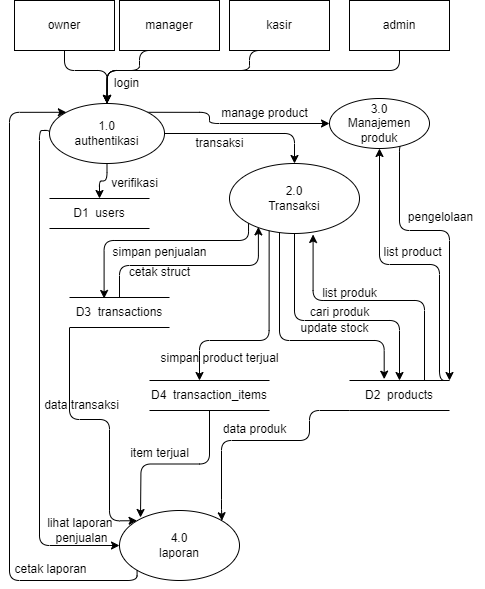

The diagram above was exported from draw.io. Its source (the exported page's mxGraphModel, read from the mxfile embedded in the PNG):
<mxGraphModel dx="963" dy="1088" grid="1" gridSize="10" guides="1" tooltips="1" connect="1" arrows="1" fold="1" page="0" pageScale="1" pageWidth="850" pageHeight="1100" math="0" shadow="0">
  <root>
    <mxCell id="0" />
    <mxCell id="1" parent="0" />
    <mxCell id="73" style="edgeStyle=orthogonalEdgeStyle;html=1;exitX=0.305;exitY=0.954;exitDx=0;exitDy=0;exitPerimeter=0;" parent="1" source="3" target="68" edge="1">
      <mxGeometry relative="1" as="geometry">
        <Array as="points">
          <mxPoint x="400" y="270" />
          <mxPoint x="330" y="270" />
        </Array>
      </mxGeometry>
    </mxCell>
    <mxCell id="78" style="edgeStyle=orthogonalEdgeStyle;html=1;exitX=0.5;exitY=1;exitDx=0;exitDy=0;" parent="1" source="3" target="66" edge="1">
      <mxGeometry relative="1" as="geometry">
        <Array as="points">
          <mxPoint x="425" y="250" />
          <mxPoint x="530" y="250" />
        </Array>
      </mxGeometry>
    </mxCell>
    <mxCell id="3" value="&lt;div&gt;2.0&lt;/div&gt;Transaksi" style="shape=ellipse;html=1;dashed=0;whiteSpace=wrap;perimeter=ellipsePerimeter;fontSize=12;" parent="1" vertex="1">
      <mxGeometry x="360" y="93" width="130" height="70" as="geometry" />
    </mxCell>
    <mxCell id="143" style="edgeStyle=orthogonalEdgeStyle;html=1;exitX=0.5;exitY=1;exitDx=0;exitDy=0;entryX=0.5;entryY=0;entryDx=0;entryDy=0;" edge="1" parent="1" source="5" target="87">
      <mxGeometry relative="1" as="geometry">
        <Array as="points">
          <mxPoint x="380" />
          <mxPoint x="238" />
        </Array>
      </mxGeometry>
    </mxCell>
    <mxCell id="5" value="kasir" style="html=1;dashed=0;whiteSpace=wrap;" parent="1" vertex="1">
      <mxGeometry x="360" y="-70" width="100" height="50" as="geometry" />
    </mxCell>
    <mxCell id="140" style="edgeStyle=orthogonalEdgeStyle;html=1;exitX=0.5;exitY=1;exitDx=0;exitDy=0;" edge="1" parent="1" source="51" target="87">
      <mxGeometry relative="1" as="geometry">
        <Array as="points">
          <mxPoint x="195" />
          <mxPoint x="238" />
        </Array>
      </mxGeometry>
    </mxCell>
    <mxCell id="51" value="owner" style="html=1;dashed=0;whiteSpace=wrap;" parent="1" vertex="1">
      <mxGeometry x="145" y="-70" width="100" height="50" as="geometry" />
    </mxCell>
    <mxCell id="149" style="edgeStyle=orthogonalEdgeStyle;html=1;exitX=1;exitY=0;exitDx=0;exitDy=0;entryX=0.5;entryY=1;entryDx=0;entryDy=0;" edge="1" parent="1" source="66" target="147">
      <mxGeometry relative="1" as="geometry">
        <Array as="points">
          <mxPoint x="570" y="310" />
          <mxPoint x="570" y="194" />
          <mxPoint x="510" y="194" />
        </Array>
      </mxGeometry>
    </mxCell>
    <mxCell id="66" value="D2&amp;nbsp; products" style="html=1;dashed=0;whiteSpace=wrap;shape=partialRectangle;right=0;left=0;" parent="1" vertex="1">
      <mxGeometry x="480" y="310" width="100" height="30" as="geometry" />
    </mxCell>
    <mxCell id="124" style="edgeStyle=orthogonalEdgeStyle;html=1;exitX=0;exitY=1;exitDx=0;exitDy=0;entryX=0;entryY=0;entryDx=0;entryDy=0;" parent="1" source="67" target="100" edge="1">
      <mxGeometry relative="1" as="geometry">
        <Array as="points">
          <mxPoint x="200" y="349" />
          <mxPoint x="240" y="349" />
          <mxPoint x="240" y="450" />
        </Array>
      </mxGeometry>
    </mxCell>
    <mxCell id="67" value="D3&amp;nbsp; transactions" style="html=1;dashed=0;whiteSpace=wrap;shape=partialRectangle;right=0;left=0;" parent="1" vertex="1">
      <mxGeometry x="200" y="227" width="100" height="30" as="geometry" />
    </mxCell>
    <mxCell id="68" value="D4&amp;nbsp; transaction_items" style="html=1;dashed=0;whiteSpace=wrap;shape=partialRectangle;right=0;left=0;" parent="1" vertex="1">
      <mxGeometry x="280" y="310" width="120" height="30" as="geometry" />
    </mxCell>
    <mxCell id="72" value="simpan penjualan" style="text;html=1;align=center;verticalAlign=middle;resizable=0;points=[];autosize=1;strokeColor=none;fillColor=none;" parent="1" vertex="1">
      <mxGeometry x="230" y="167" width="120" height="30" as="geometry" />
    </mxCell>
    <mxCell id="74" value="simpan product terjual" style="text;html=1;align=center;verticalAlign=middle;resizable=0;points=[];autosize=1;strokeColor=none;fillColor=none;" parent="1" vertex="1">
      <mxGeometry x="280" y="273" width="140" height="30" as="geometry" />
    </mxCell>
    <mxCell id="79" value="update stock" style="text;html=1;align=center;verticalAlign=middle;resizable=0;points=[];autosize=1;strokeColor=none;fillColor=none;" parent="1" vertex="1">
      <mxGeometry x="420" y="243" width="90" height="30" as="geometry" />
    </mxCell>
    <mxCell id="80" style="edgeStyle=orthogonalEdgeStyle;html=1;exitX=0.75;exitY=0;exitDx=0;exitDy=0;entryX=0.643;entryY=1.014;entryDx=0;entryDy=0;entryPerimeter=0;" parent="1" source="66" target="3" edge="1">
      <mxGeometry relative="1" as="geometry">
        <mxPoint x="444" y="170" as="targetPoint" />
        <Array as="points">
          <mxPoint x="555" y="230" />
          <mxPoint x="444" y="230" />
        </Array>
      </mxGeometry>
    </mxCell>
    <mxCell id="81" value="list produk" style="text;html=1;align=center;verticalAlign=middle;resizable=0;points=[];autosize=1;strokeColor=none;fillColor=none;" parent="1" vertex="1">
      <mxGeometry x="440" y="208" width="80" height="30" as="geometry" />
    </mxCell>
    <mxCell id="82" style="edgeStyle=orthogonalEdgeStyle;html=1;entryX=0.347;entryY=-0.044;entryDx=0;entryDy=0;entryPerimeter=0;" parent="1" source="3" target="66" edge="1">
      <mxGeometry relative="1" as="geometry">
        <Array as="points">
          <mxPoint x="410" y="270" />
          <mxPoint x="515" y="270" />
        </Array>
      </mxGeometry>
    </mxCell>
    <mxCell id="83" value="cari produk" style="text;html=1;align=center;verticalAlign=middle;resizable=0;points=[];autosize=1;strokeColor=none;fillColor=none;" parent="1" vertex="1">
      <mxGeometry x="430" y="227" width="80" height="30" as="geometry" />
    </mxCell>
    <mxCell id="84" style="edgeStyle=orthogonalEdgeStyle;html=1;exitX=0.5;exitY=0;exitDx=0;exitDy=0;entryX=0.222;entryY=0.906;entryDx=0;entryDy=0;entryPerimeter=0;" parent="1" source="67" target="3" edge="1">
      <mxGeometry relative="1" as="geometry" />
    </mxCell>
    <mxCell id="85" style="edgeStyle=orthogonalEdgeStyle;html=1;exitX=0;exitY=1;exitDx=0;exitDy=0;entryX=0.346;entryY=0.033;entryDx=0;entryDy=0;entryPerimeter=0;" parent="1" source="3" target="67" edge="1">
      <mxGeometry relative="1" as="geometry">
        <mxPoint x="234" y="220" as="targetPoint" />
        <Array as="points">
          <mxPoint x="379" y="170" />
          <mxPoint x="235" y="170" />
        </Array>
      </mxGeometry>
    </mxCell>
    <mxCell id="86" value="cetak struct" style="text;html=1;align=center;verticalAlign=middle;resizable=0;points=[];autosize=1;strokeColor=none;fillColor=none;" parent="1" vertex="1">
      <mxGeometry x="250" y="187" width="80" height="30" as="geometry" />
    </mxCell>
    <mxCell id="119" style="edgeStyle=orthogonalEdgeStyle;html=1;entryX=0;entryY=0.5;entryDx=0;entryDy=0;exitX=0;exitY=0.5;exitDx=0;exitDy=0;" parent="1" source="87" target="100" edge="1">
      <mxGeometry relative="1" as="geometry">
        <Array as="points">
          <mxPoint x="180" y="60" />
          <mxPoint x="170" y="60" />
          <mxPoint x="170" y="475" />
        </Array>
      </mxGeometry>
    </mxCell>
    <mxCell id="129" style="edgeStyle=orthogonalEdgeStyle;html=1;entryX=0.5;entryY=0;entryDx=0;entryDy=0;" parent="1" source="87" target="3" edge="1">
      <mxGeometry relative="1" as="geometry" />
    </mxCell>
    <mxCell id="137" style="edgeStyle=orthogonalEdgeStyle;html=1;exitX=0.5;exitY=1;exitDx=0;exitDy=0;" parent="1" source="87" target="95" edge="1">
      <mxGeometry relative="1" as="geometry" />
    </mxCell>
    <mxCell id="150" style="edgeStyle=orthogonalEdgeStyle;html=1;exitX=1;exitY=0;exitDx=0;exitDy=0;entryX=0;entryY=0.5;entryDx=0;entryDy=0;" edge="1" parent="1" source="87" target="147">
      <mxGeometry relative="1" as="geometry">
        <Array as="points">
          <mxPoint x="340" y="42" />
          <mxPoint x="340" y="53" />
        </Array>
      </mxGeometry>
    </mxCell>
    <mxCell id="87" value="&lt;div&gt;1.0&lt;/div&gt;authentikasi" style="shape=ellipse;html=1;dashed=0;whiteSpace=wrap;perimeter=ellipsePerimeter;" parent="1" vertex="1">
      <mxGeometry x="180" y="33" width="115" height="60" as="geometry" />
    </mxCell>
    <mxCell id="95" value="D1&amp;nbsp; users" style="html=1;dashed=0;whiteSpace=wrap;shape=partialRectangle;right=0;left=0;" parent="1" vertex="1">
      <mxGeometry x="180" y="128" width="100" height="30" as="geometry" />
    </mxCell>
    <mxCell id="156" style="edgeStyle=orthogonalEdgeStyle;html=1;exitX=0;exitY=1;exitDx=0;exitDy=0;entryX=0;entryY=0;entryDx=0;entryDy=0;" edge="1" parent="1" source="100" target="87">
      <mxGeometry relative="1" as="geometry">
        <Array as="points">
          <mxPoint x="268" y="510" />
          <mxPoint x="140" y="510" />
          <mxPoint x="140" y="42" />
        </Array>
      </mxGeometry>
    </mxCell>
    <mxCell id="100" value="&lt;div&gt;4.0&lt;/div&gt;laporan" style="shape=ellipse;html=1;dashed=0;whiteSpace=wrap;perimeter=ellipsePerimeter;" parent="1" vertex="1">
      <mxGeometry x="250" y="440" width="120" height="70" as="geometry" />
    </mxCell>
    <mxCell id="103" value="data transaksi" style="text;html=1;align=center;verticalAlign=middle;resizable=0;points=[];autosize=1;strokeColor=none;fillColor=none;" parent="1" vertex="1">
      <mxGeometry x="162" y="320" width="100" height="30" as="geometry" />
    </mxCell>
    <mxCell id="118" value="lihat laporan&amp;nbsp;&lt;div&gt;penjualan&lt;/div&gt;" style="text;html=1;align=center;verticalAlign=middle;resizable=0;points=[];autosize=1;strokeColor=none;fillColor=none;" parent="1" vertex="1">
      <mxGeometry x="167" y="440" width="90" height="40" as="geometry" />
    </mxCell>
    <mxCell id="122" style="edgeStyle=orthogonalEdgeStyle;html=1;exitX=0;exitY=1;exitDx=0;exitDy=0;entryX=1;entryY=0;entryDx=0;entryDy=0;" parent="1" source="66" target="100" edge="1">
      <mxGeometry relative="1" as="geometry">
        <Array as="points">
          <mxPoint x="440" y="340" />
          <mxPoint x="440" y="370" />
          <mxPoint x="352" y="370" />
          <mxPoint x="352" y="439" />
        </Array>
      </mxGeometry>
    </mxCell>
    <mxCell id="123" value="data produk" style="text;html=1;align=center;verticalAlign=middle;resizable=0;points=[];autosize=1;strokeColor=none;fillColor=none;" parent="1" vertex="1">
      <mxGeometry x="340" y="344" width="90" height="30" as="geometry" />
    </mxCell>
    <mxCell id="126" style="edgeStyle=orthogonalEdgeStyle;html=1;exitX=0.5;exitY=1;exitDx=0;exitDy=0;" parent="1" source="68" edge="1">
      <mxGeometry relative="1" as="geometry">
        <mxPoint x="271" y="447" as="targetPoint" />
      </mxGeometry>
    </mxCell>
    <mxCell id="127" value="item terjual" style="text;html=1;align=center;verticalAlign=middle;resizable=0;points=[];autosize=1;strokeColor=none;fillColor=none;" parent="1" vertex="1">
      <mxGeometry x="250" y="368" width="80" height="30" as="geometry" />
    </mxCell>
    <mxCell id="141" style="edgeStyle=orthogonalEdgeStyle;html=1;exitX=0.5;exitY=1;exitDx=0;exitDy=0;entryX=0.5;entryY=0;entryDx=0;entryDy=0;" edge="1" parent="1" source="128" target="87">
      <mxGeometry relative="1" as="geometry">
        <Array as="points">
          <mxPoint x="270" y="-20" />
          <mxPoint x="270" />
          <mxPoint x="238" />
        </Array>
      </mxGeometry>
    </mxCell>
    <mxCell id="128" value="manager" style="html=1;dashed=0;whiteSpace=wrap;" parent="1" vertex="1">
      <mxGeometry x="250" y="-70" width="100" height="50" as="geometry" />
    </mxCell>
    <mxCell id="130" value="transaksi" style="text;html=1;align=center;verticalAlign=middle;resizable=0;points=[];autosize=1;strokeColor=none;fillColor=none;" parent="1" vertex="1">
      <mxGeometry x="315" y="58" width="70" height="30" as="geometry" />
    </mxCell>
    <mxCell id="138" value="verifikasi" style="text;html=1;align=center;verticalAlign=middle;resizable=0;points=[];autosize=1;strokeColor=none;fillColor=none;" parent="1" vertex="1">
      <mxGeometry x="230" y="98" width="70" height="30" as="geometry" />
    </mxCell>
    <mxCell id="144" value="login" style="text;html=1;align=center;verticalAlign=middle;resizable=0;points=[];autosize=1;strokeColor=none;fillColor=none;" vertex="1" parent="1">
      <mxGeometry x="232" y="-2" width="50" height="30" as="geometry" />
    </mxCell>
    <mxCell id="146" style="edgeStyle=orthogonalEdgeStyle;html=1;exitX=0.5;exitY=1;exitDx=0;exitDy=0;entryX=0.5;entryY=0;entryDx=0;entryDy=0;" edge="1" parent="1" source="145" target="87">
      <mxGeometry relative="1" as="geometry">
        <Array as="points">
          <mxPoint x="530" />
          <mxPoint x="238" />
        </Array>
      </mxGeometry>
    </mxCell>
    <mxCell id="145" value="admin" style="html=1;dashed=0;whiteSpace=wrap;" vertex="1" parent="1">
      <mxGeometry x="480" y="-70" width="100" height="50" as="geometry" />
    </mxCell>
    <mxCell id="154" style="edgeStyle=orthogonalEdgeStyle;html=1;exitX=1;exitY=1;exitDx=0;exitDy=0;entryX=1;entryY=0;entryDx=0;entryDy=0;" edge="1" parent="1" source="147" target="66">
      <mxGeometry relative="1" as="geometry">
        <Array as="points">
          <mxPoint x="530" y="71" />
          <mxPoint x="530" y="160" />
          <mxPoint x="580" y="160" />
        </Array>
      </mxGeometry>
    </mxCell>
    <mxCell id="147" value="&lt;div&gt;3.0&lt;/div&gt;Manajemen&lt;div&gt;produk&lt;/div&gt;" style="shape=ellipse;html=1;dashed=0;whiteSpace=wrap;perimeter=ellipsePerimeter;" vertex="1" parent="1">
      <mxGeometry x="460" y="28" width="100" height="50" as="geometry" />
    </mxCell>
    <mxCell id="151" value="manage product" style="text;html=1;align=center;verticalAlign=middle;resizable=0;points=[];autosize=1;strokeColor=none;fillColor=none;" vertex="1" parent="1">
      <mxGeometry x="340" y="28" width="110" height="30" as="geometry" />
    </mxCell>
    <mxCell id="153" value="list product" style="text;html=1;align=center;verticalAlign=middle;resizable=0;points=[];autosize=1;strokeColor=none;fillColor=none;" vertex="1" parent="1">
      <mxGeometry x="503" y="167" width="80" height="30" as="geometry" />
    </mxCell>
    <mxCell id="155" value="pengelolaan" style="text;html=1;align=center;verticalAlign=middle;resizable=0;points=[];autosize=1;strokeColor=none;fillColor=none;" vertex="1" parent="1">
      <mxGeometry x="526" y="132" width="90" height="30" as="geometry" />
    </mxCell>
    <mxCell id="157" value="cetak laporan" style="text;html=1;align=center;verticalAlign=middle;resizable=0;points=[];autosize=1;strokeColor=none;fillColor=none;" vertex="1" parent="1">
      <mxGeometry x="131" y="484" width="100" height="30" as="geometry" />
    </mxCell>
  </root>
</mxGraphModel>